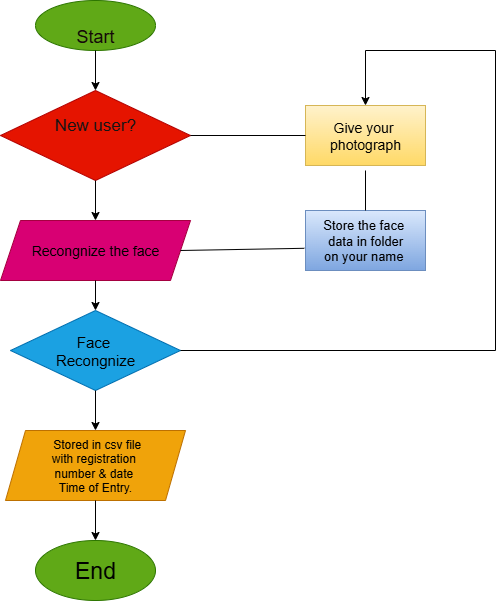

The diagram above was exported from draw.io. Its source (the exported page's mxGraphModel, read from the mxfile embedded in the PNG):
<mxGraphModel dx="1042" dy="562" grid="1" gridSize="10" guides="1" tooltips="1" connect="1" arrows="1" fold="1" page="1" pageScale="1" pageWidth="850" pageHeight="1100" math="0" shadow="0">
  <root>
    <mxCell id="Svy-2zn7YNvV7I8tYLpZ-0" />
    <mxCell id="Svy-2zn7YNvV7I8tYLpZ-1" parent="Svy-2zn7YNvV7I8tYLpZ-0" />
    <mxCell id="mvrC8RXfldJ8lUkRN0pW-0" value="&lt;div&gt;&lt;br&gt;&lt;/div&gt;&lt;div&gt;Start&lt;/div&gt;" style="ellipse;whiteSpace=wrap;html=1;fillColor=#60a917;fontColor=light-dark(#150909, #121212);strokeColor=#2D7600;fontStyle=0;fontSize=18;" vertex="1" parent="Svy-2zn7YNvV7I8tYLpZ-1">
      <mxGeometry x="330" y="30" width="120" height="50" as="geometry" />
    </mxCell>
    <mxCell id="mvrC8RXfldJ8lUkRN0pW-2" value="New user?&lt;div&gt;&lt;br&gt;&lt;/div&gt;" style="rhombus;whiteSpace=wrap;html=1;fillColor=#e51400;fontColor=light-dark(#151414, #121212);strokeColor=#B20000;fontSize=17;" vertex="1" parent="Svy-2zn7YNvV7I8tYLpZ-1">
      <mxGeometry x="295" y="120" width="190" height="90" as="geometry" />
    </mxCell>
    <mxCell id="mvrC8RXfldJ8lUkRN0pW-3" value="Give your&amp;nbsp;&lt;div&gt;photograph&lt;/div&gt;" style="rounded=0;whiteSpace=wrap;html=1;fillColor=#fff2cc;gradientColor=#ffd966;strokeColor=#d6b656;fontColor=#000000;fontSize=14;" vertex="1" parent="Svy-2zn7YNvV7I8tYLpZ-1">
      <mxGeometry x="600" y="135" width="120" height="60" as="geometry" />
    </mxCell>
    <mxCell id="mvrC8RXfldJ8lUkRN0pW-4" value="Store the face&amp;nbsp;&lt;div&gt;&lt;span style=&quot;background-color: transparent;&quot;&gt;data in folder&lt;/span&gt;&lt;/div&gt;&lt;div&gt;&lt;span style=&quot;background-color: transparent;&quot;&gt;on your name&amp;nbsp;&lt;/span&gt;&lt;/div&gt;" style="rounded=0;whiteSpace=wrap;html=1;fillColor=#dae8fc;gradientColor=#7ea6e0;strokeColor=#6c8ebf;fontSize=13;fontColor=#000000;" vertex="1" parent="Svy-2zn7YNvV7I8tYLpZ-1">
      <mxGeometry x="600" y="240" width="120" height="60" as="geometry" />
    </mxCell>
    <mxCell id="mvrC8RXfldJ8lUkRN0pW-5" value="Recongnize the face" style="shape=parallelogram;perimeter=parallelogramPerimeter;whiteSpace=wrap;html=1;fixedSize=1;fillColor=#d80073;fontColor=#000000;strokeColor=#A50040;fontSize=14;" vertex="1" parent="Svy-2zn7YNvV7I8tYLpZ-1">
      <mxGeometry x="295" y="250" width="190" height="60" as="geometry" />
    </mxCell>
    <mxCell id="mvrC8RXfldJ8lUkRN0pW-6" value="&lt;font style=&quot;color: rgb(0, 0, 0);&quot;&gt;Face&amp;nbsp;&lt;/font&gt;&lt;div&gt;&lt;font style=&quot;color: rgb(0, 0, 0);&quot;&gt;Recongnize&lt;/font&gt;&lt;/div&gt;" style="rhombus;whiteSpace=wrap;html=1;fillColor=#1ba1e2;fontColor=#ffffff;strokeColor=#006EAF;fontSize=15;" vertex="1" parent="Svy-2zn7YNvV7I8tYLpZ-1">
      <mxGeometry x="305" y="340" width="170" height="80" as="geometry" />
    </mxCell>
    <mxCell id="mvrC8RXfldJ8lUkRN0pW-7" value="&amp;nbsp;Stored in csv file&lt;div&gt;with registration&amp;nbsp;&lt;/div&gt;&lt;div&gt;number &amp;amp; date&amp;nbsp;&lt;/div&gt;&lt;div&gt;Time of Entry.&lt;/div&gt;" style="shape=parallelogram;perimeter=parallelogramPerimeter;whiteSpace=wrap;html=1;fixedSize=1;fillColor=#f0a30a;fontColor=#000000;strokeColor=#BD7000;" vertex="1" parent="Svy-2zn7YNvV7I8tYLpZ-1">
      <mxGeometry x="300" y="460" width="180" height="70" as="geometry" />
    </mxCell>
    <mxCell id="mvrC8RXfldJ8lUkRN0pW-8" value="&lt;font style=&quot;font-size: 23px; color: rgb(0, 0, 0);&quot;&gt;End&lt;/font&gt;" style="ellipse;whiteSpace=wrap;html=1;fillColor=#60a917;fontColor=#ffffff;strokeColor=#2D7600;" vertex="1" parent="Svy-2zn7YNvV7I8tYLpZ-1">
      <mxGeometry x="330" y="570" width="120" height="60" as="geometry" />
    </mxCell>
    <mxCell id="mvrC8RXfldJ8lUkRN0pW-9" value="" style="endArrow=classic;html=1;rounded=0;exitX=0.5;exitY=1;exitDx=0;exitDy=0;entryX=0.5;entryY=0;entryDx=0;entryDy=0;" edge="1" parent="Svy-2zn7YNvV7I8tYLpZ-1" source="mvrC8RXfldJ8lUkRN0pW-0" target="mvrC8RXfldJ8lUkRN0pW-2">
      <mxGeometry width="50" height="50" relative="1" as="geometry">
        <mxPoint x="390" y="90" as="sourcePoint" />
        <mxPoint x="450" y="260" as="targetPoint" />
      </mxGeometry>
    </mxCell>
    <mxCell id="mvrC8RXfldJ8lUkRN0pW-10" value="" style="endArrow=classic;html=1;rounded=0;exitX=0.5;exitY=1;exitDx=0;exitDy=0;entryX=0.5;entryY=0;entryDx=0;entryDy=0;" edge="1" parent="Svy-2zn7YNvV7I8tYLpZ-1" source="mvrC8RXfldJ8lUkRN0pW-2" target="mvrC8RXfldJ8lUkRN0pW-5">
      <mxGeometry width="50" height="50" relative="1" as="geometry">
        <mxPoint x="400" y="310" as="sourcePoint" />
        <mxPoint x="450" y="260" as="targetPoint" />
      </mxGeometry>
    </mxCell>
    <mxCell id="mvrC8RXfldJ8lUkRN0pW-11" value="" style="endArrow=classic;html=1;rounded=0;exitX=0.5;exitY=1;exitDx=0;exitDy=0;entryX=0.5;entryY=0;entryDx=0;entryDy=0;" edge="1" parent="Svy-2zn7YNvV7I8tYLpZ-1" source="mvrC8RXfldJ8lUkRN0pW-5" target="mvrC8RXfldJ8lUkRN0pW-6">
      <mxGeometry width="50" height="50" relative="1" as="geometry">
        <mxPoint x="400" y="310" as="sourcePoint" />
        <mxPoint x="450" y="260" as="targetPoint" />
      </mxGeometry>
    </mxCell>
    <mxCell id="mvrC8RXfldJ8lUkRN0pW-12" value="" style="endArrow=classic;html=1;rounded=0;exitX=0.5;exitY=1;exitDx=0;exitDy=0;entryX=0.5;entryY=0;entryDx=0;entryDy=0;" edge="1" parent="Svy-2zn7YNvV7I8tYLpZ-1" source="mvrC8RXfldJ8lUkRN0pW-6" target="mvrC8RXfldJ8lUkRN0pW-7">
      <mxGeometry width="50" height="50" relative="1" as="geometry">
        <mxPoint x="400" y="310" as="sourcePoint" />
        <mxPoint x="450" y="260" as="targetPoint" />
      </mxGeometry>
    </mxCell>
    <mxCell id="mvrC8RXfldJ8lUkRN0pW-13" value="" style="endArrow=classic;html=1;rounded=0;exitX=0.5;exitY=1;exitDx=0;exitDy=0;entryX=0.5;entryY=0;entryDx=0;entryDy=0;" edge="1" parent="Svy-2zn7YNvV7I8tYLpZ-1" source="mvrC8RXfldJ8lUkRN0pW-7" target="mvrC8RXfldJ8lUkRN0pW-8">
      <mxGeometry width="50" height="50" relative="1" as="geometry">
        <mxPoint x="400" y="460" as="sourcePoint" />
        <mxPoint x="450" y="410" as="targetPoint" />
      </mxGeometry>
    </mxCell>
    <mxCell id="mvrC8RXfldJ8lUkRN0pW-14" value="" style="endArrow=none;html=1;rounded=0;entryX=0;entryY=0.5;entryDx=0;entryDy=0;exitX=1;exitY=0.5;exitDx=0;exitDy=0;" edge="1" parent="Svy-2zn7YNvV7I8tYLpZ-1" source="mvrC8RXfldJ8lUkRN0pW-2" target="mvrC8RXfldJ8lUkRN0pW-3">
      <mxGeometry width="50" height="50" relative="1" as="geometry">
        <mxPoint x="400" y="300" as="sourcePoint" />
        <mxPoint x="450" y="250" as="targetPoint" />
      </mxGeometry>
    </mxCell>
    <mxCell id="mvrC8RXfldJ8lUkRN0pW-15" value="" style="endArrow=none;html=1;rounded=0;exitX=1;exitY=0.5;exitDx=0;exitDy=0;entryX=-0.01;entryY=0.63;entryDx=0;entryDy=0;entryPerimeter=0;" edge="1" parent="Svy-2zn7YNvV7I8tYLpZ-1" source="mvrC8RXfldJ8lUkRN0pW-5" target="mvrC8RXfldJ8lUkRN0pW-4">
      <mxGeometry width="50" height="50" relative="1" as="geometry">
        <mxPoint x="400" y="300" as="sourcePoint" />
        <mxPoint x="450" y="250" as="targetPoint" />
      </mxGeometry>
    </mxCell>
    <mxCell id="mvrC8RXfldJ8lUkRN0pW-18" value="" style="endArrow=none;html=1;rounded=0;exitX=1;exitY=0.5;exitDx=0;exitDy=0;" edge="1" parent="Svy-2zn7YNvV7I8tYLpZ-1" source="mvrC8RXfldJ8lUkRN0pW-6">
      <mxGeometry width="50" height="50" relative="1" as="geometry">
        <mxPoint x="400" y="300" as="sourcePoint" />
        <mxPoint x="790" y="380" as="targetPoint" />
      </mxGeometry>
    </mxCell>
    <mxCell id="mvrC8RXfldJ8lUkRN0pW-19" value="" style="endArrow=none;html=1;rounded=0;" edge="1" parent="Svy-2zn7YNvV7I8tYLpZ-1">
      <mxGeometry width="50" height="50" relative="1" as="geometry">
        <mxPoint x="790" y="380" as="sourcePoint" />
        <mxPoint x="790" y="80" as="targetPoint" />
      </mxGeometry>
    </mxCell>
    <mxCell id="mvrC8RXfldJ8lUkRN0pW-20" value="" style="endArrow=none;html=1;rounded=0;" edge="1" parent="Svy-2zn7YNvV7I8tYLpZ-1">
      <mxGeometry width="50" height="50" relative="1" as="geometry">
        <mxPoint x="660" y="80" as="sourcePoint" />
        <mxPoint x="790" y="80" as="targetPoint" />
      </mxGeometry>
    </mxCell>
    <mxCell id="mvrC8RXfldJ8lUkRN0pW-21" value="" style="endArrow=classic;html=1;rounded=0;entryX=0.5;entryY=0;entryDx=0;entryDy=0;" edge="1" parent="Svy-2zn7YNvV7I8tYLpZ-1" target="mvrC8RXfldJ8lUkRN0pW-3">
      <mxGeometry width="50" height="50" relative="1" as="geometry">
        <mxPoint x="660" y="80" as="sourcePoint" />
        <mxPoint x="450" y="250" as="targetPoint" />
      </mxGeometry>
    </mxCell>
    <mxCell id="mvrC8RXfldJ8lUkRN0pW-22" value="" style="endArrow=none;html=1;rounded=0;exitX=0.5;exitY=0;exitDx=0;exitDy=0;" edge="1" parent="Svy-2zn7YNvV7I8tYLpZ-1" source="mvrC8RXfldJ8lUkRN0pW-4">
      <mxGeometry width="50" height="50" relative="1" as="geometry">
        <mxPoint x="400" y="300" as="sourcePoint" />
        <mxPoint x="660" y="200" as="targetPoint" />
      </mxGeometry>
    </mxCell>
  </root>
</mxGraphModel>